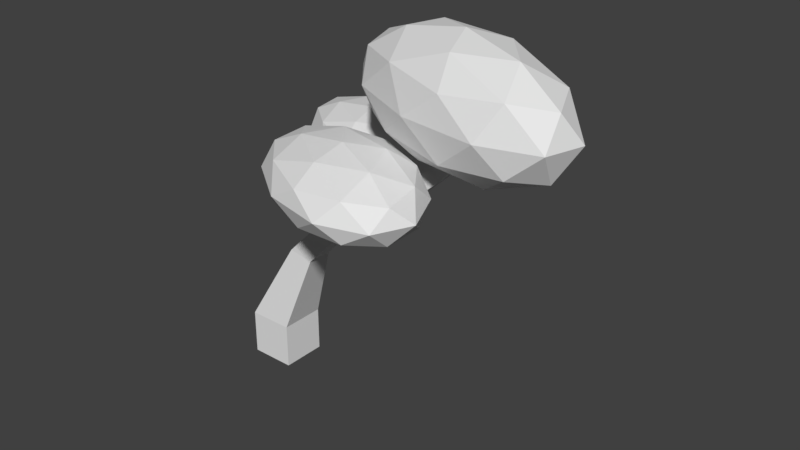 # Source: tree.blend  (saved by Blender 2.78.0; exported with 4.5.12 LTS)
import bpy
from mathutils import Matrix  # noqa: F401  (used for matrix-valued properties, if any)

bpy.ops.wm.read_factory_settings(use_empty=True)
scene = bpy.context.scene
scene.name = 'Scene'

# ---- collections
col_collection_1 = bpy.data.collections.new('Collection 1'); scene.collection.children.link(col_collection_1)

# ---- world
world_world = bpy.data.worlds.new('World'); scene.world = world_world
world_world.color = (0.05088, 0.05088, 0.05088)
world_world.use_sun_shadow = False
world_world.sun_shadow_jitter_overblur = 0.0
world_world.cycles.sampling_method = 'MANUAL'

# ---- meshes
me_cube_001 = bpy.data.meshes.new('Cube.001')
me_cube_001.from_pydata([(-0.6169, -0.5791, -0.556), (-0.6169, -0.5791, 0.6539), (-0.6169, 0.6307, -0.556), (-0.6169, 0.6307, 0.6539), (0.593, -0.5791, -0.556), (0.593, -0.5791, 0.6539), (0.593, 0.6307, -0.556), (0.593, 0.6307, 0.6539), (0.6529, -0.3158, 2.917), (0.6529, 0.3675, 2.917), (1.325, 0.3675, 2.796), (1.325, -0.3158, 2.796), (2.243, -0.2586, 4.579), (2.243, 0.3102, 4.579), (2.671, 0.3102, 4.204), (2.671, -0.2586, 4.204), (3.838, -0.2019, 5.421), (3.838, 0.2535, 5.421), (4.213, 0.2535, 5.163), (4.213, -0.2019, 5.163), (5.316, -0.1494, 6.659), (5.316, 0.201, 6.659), (5.605, 0.201, 6.461), (5.605, -0.1494, 6.461), (5.496, -0.1418, 7.761), (5.496, 0.1934, 7.761), (5.825, 0.1934, 7.695), (5.825, -0.1418, 7.695), (4.909, 0.2273, 5.812), (4.909, -0.1756, 5.812), (4.577, -0.1756, 6.04), (4.577, 0.2273, 6.04), (2.98, -0.2473, 4.396), (3.288, -0.2359, 4.587), (3.596, -0.2246, 4.779), (3.905, -0.2133, 4.971), (3.519, -0.2133, 5.253), (3.2, -0.2246, 5.084), (2.881, -0.2359, 4.916), (2.562, -0.2473, 4.747), (2.562, 0.2989, 4.747), (2.881, 0.2876, 4.916), (3.2, 0.2762, 5.084), (3.519, 0.2649, 5.253), (3.905, 0.2649, 4.971), (3.596, 0.2762, 4.779), (3.288, 0.2876, 4.587), (2.98, 0.2989, 4.396), (1.662, 0.3532, 3.148), (1.998, 0.3389, 3.5), (2.335, 0.3246, 3.852), (2.335, -0.2729, 3.852), (1.998, -0.2872, 3.5), (1.662, -0.3015, 3.148), (1.05, -0.3015, 3.332), (1.448, -0.2872, 3.748), (1.846, -0.2729, 4.163), (1.846, 0.3246, 4.163), (1.448, 0.3389, 3.748), (1.05, 0.3532, 3.332), (1.613, 1.666, 3.925), (1.815, 1.578, 4.117), (1.485, 1.521, 4.254), (1.246, 1.624, 4.027), (1.588, 2.219, 5.009), (1.72, 2.108, 5.092), (1.504, 2.032, 5.152), (1.347, 2.163, 5.055), (1.578, 2.149, 5.829), (1.683, 2.04, 5.814), (1.511, 1.963, 5.808), (1.387, 2.092, 5.824), (4.156, -1.165, 5.574), (3.866, -1.068, 5.748), (3.917, -1.245, 5.448), (3.619, -1.139, 5.638), (4.059, -1.751, 6.473), (3.874, -1.631, 6.517), (3.907, -1.841, 6.446), (3.718, -1.711, 6.494), (1.349, 2.137, 4.48), (2.752, 0.7948, 4.982), (0.2745, 1.298, 4.982), (-0.7182, 2.96, 4.982), (1.146, 3.484, 4.982), (3.29, 2.146, 4.982), (1.552, 0.7892, 5.795), (-0.5926, 2.128, 5.795), (-0.05421, 3.479, 5.795), (2.423, 2.975, 5.795), (3.416, 1.313, 5.795), (1.349, 2.137, 6.297), (0.7173, 1.644, 4.616), (2.173, 1.348, 4.616), (1.542, 0.8552, 4.911), (3.315, 1.353, 4.911), (2.49, 2.142, 4.616), (0.1339, 2.621, 4.616), (-0.4976, 2.128, 4.911), (1.229, 2.929, 4.616), (0.01446, 3.413, 4.911), (2.37, 2.934, 4.911), (3.388, 0.8638, 5.389), (3.705, 1.658, 5.389), (0.8367, 0.8519, 5.389), (2.293, 0.5559, 5.389), (-1.007, 2.616, 5.389), (-0.4238, 1.639, 5.389), (0.4047, 3.717, 5.389), (-0.6908, 3.41, 5.389), (3.121, 2.635, 5.389), (1.861, 3.422, 5.389), (2.683, 0.8605, 5.866), (0.327, 1.339, 5.866), (-0.617, 2.92, 5.866), (1.156, 3.418, 5.866), (3.195, 2.145, 5.866), (1.468, 1.345, 6.161), (2.564, 1.653, 6.161), (0.2077, 2.131, 6.161), (0.5241, 2.925, 6.161), (1.98, 2.629, 6.161), (3.898, -1.756, 5.36), (5.283, -3.369, 5.888), (2.628, -2.735, 5.888), (1.728, -0.7487, 5.888), (3.826, -0.1549, 5.888), (6.023, -1.774, 5.888), (3.969, -3.358, 6.743), (1.772, -1.738, 6.743), (2.513, -0.1439, 6.743), (5.167, -0.7776, 6.743), (6.067, -2.764, 6.743), (3.898, -1.756, 7.271), (3.152, -2.332, 5.503), (4.712, -2.704, 5.503), (3.966, -3.279, 5.813), (5.961, -2.715, 5.813), (5.147, -1.767, 5.503), (2.622, -1.164, 5.503), (1.876, -1.739, 5.813), (3.856, -0.815, 5.503), (2.58, -0.2228, 5.813), (5.105, -0.8255, 5.813), (5.987, -3.296, 6.316), (6.422, -2.359, 6.316), (3.194, -3.273, 6.316), (4.754, -3.645, 6.316), (1.373, -1.154, 6.316), (1.902, -2.321, 6.316), (3.042, 0.1328, 6.316), (1.808, -0.2163, 6.316), (5.893, -1.192, 6.316), (4.602, -0.2398, 6.316), (5.215, -3.29, 6.818), (2.69, -2.687, 6.818), (1.834, -0.798, 6.818), (3.83, -0.2333, 6.818), (5.919, -1.773, 6.818), (3.94, -2.698, 7.129), (5.173, -2.348, 7.129), (2.648, -1.746, 7.129), (3.084, -0.8085, 7.129), (4.644, -1.181, 7.129), (5.752, 0.07436, 6.499), (7.883, -1.463, 7.397), (4.443, -0.9727, 7.397), (2.812, 0.9642, 7.397), (5.243, 1.671, 7.397), (8.377, 0.1715, 7.397), (6.26, -1.523, 8.849), (3.126, -0.02276, 8.849), (3.621, 1.611, 8.849), (7.06, 1.121, 8.849), (8.691, -0.8155, 8.849), (5.752, 0.07436, 9.747), (4.982, -0.5411, 6.742), (7.004, -0.8291, 6.742), (6.235, -1.444, 7.269), (8.547, -0.772, 7.269), (7.295, 0.1314, 6.742), (4.024, 0.5974, 6.742), (3.254, -0.01801, 7.269), (5.453, 1.013, 6.742), (3.725, 1.536, 7.269), (6.996, 1.07, 7.269), (8.732, -1.352, 8.123), (9.023, -0.3916, 8.123), (5.281, -1.48, 8.123), (7.303, -1.768, 8.123), (2.48, 0.5403, 8.123), (3.439, -0.5982, 8.123), (4.2, 1.916, 8.123), (2.771, 1.501, 8.123), (8.064, 0.7469, 8.123), (6.222, 1.629, 8.123), (7.778, -1.387, 8.977), (4.507, -0.9214, 8.977), (2.956, 0.9207, 8.977), (5.268, 1.593, 8.977), (8.249, 0.1667, 8.977), (6.05, -0.8643, 9.504), (7.479, -0.4487, 9.504), (4.208, 0.01727, 9.504), (4.499, 0.9778, 9.504), (6.521, 0.6898, 9.504)], [], [(0, 1, 3, 2), (2, 3, 7, 6), (6, 7, 5, 4), (4, 5, 1, 0), (2, 6, 4, 0), (5, 7, 10, 11), (51, 50, 14, 15), (3, 1, 8, 9), (1, 5, 11, 8), (7, 3, 9, 10), (36, 35, 74, 75), (57, 56, 12, 13), (56, 51, 15, 12), (50, 57, 13, 14), (29, 28, 22, 23), (44, 43, 17, 18), (35, 44, 18, 19), (43, 36, 16, 17), (21, 20, 24, 25), (31, 30, 20, 21), (30, 29, 23, 20), (28, 31, 21, 22), (26, 25, 24, 27), (20, 23, 27, 24), (22, 21, 25, 26), (23, 22, 26, 27), (18, 17, 31, 28), (16, 19, 29, 30), (17, 16, 30, 31), (19, 18, 28, 29), (13, 12, 39, 40), (40, 39, 38, 41), (41, 38, 37, 42), (42, 37, 36, 43), (15, 14, 47, 32), (32, 47, 46, 33), (33, 46, 45, 34), (34, 45, 44, 35), (14, 13, 40, 47), (47, 40, 41, 46), (46, 41, 42, 45), (45, 42, 43, 44), (12, 15, 32, 39), (39, 32, 33, 38), (38, 33, 34, 37), (37, 34, 35, 36), (10, 9, 59, 48), (58, 49, 61, 62), (49, 58, 57, 50), (8, 11, 53, 54), (54, 53, 52, 55), (55, 52, 51, 56), (9, 8, 54, 59), (59, 54, 55, 58), (58, 55, 56, 57), (11, 10, 48, 53), (53, 48, 49, 52), (52, 49, 50, 51), (60, 63, 67, 64), (59, 58, 62, 63), (49, 48, 60, 61), (48, 59, 63, 60), (65, 64, 68, 69), (61, 60, 64, 65), (62, 61, 65, 66), (63, 62, 66, 67), (68, 71, 70, 69), (66, 65, 69, 70), (67, 66, 70, 71), (64, 67, 71, 68), (73, 75, 79, 77), (35, 19, 72, 74), (19, 16, 73, 72), (16, 36, 75, 73), (79, 78, 76, 77), (72, 73, 77, 76), (75, 74, 78, 79), (74, 72, 76, 78), (80, 93, 92), (81, 93, 95), (80, 92, 97), (80, 97, 99), (80, 99, 96), (81, 95, 102), (82, 94, 104), (83, 98, 106), (84, 100, 108), (85, 101, 110), (81, 102, 105), (82, 104, 107), (83, 106, 109), (84, 108, 111), (85, 110, 103), (86, 112, 117), (87, 113, 119), (88, 114, 120), (89, 115, 121), (90, 116, 118), (118, 121, 91), (118, 116, 121), (116, 89, 121), (121, 120, 91), (121, 115, 120), (115, 88, 120), (120, 119, 91), (120, 114, 119), (114, 87, 119), (119, 117, 91), (119, 113, 117), (113, 86, 117), (117, 118, 91), (117, 112, 118), (112, 90, 118), (103, 116, 90), (103, 110, 116), (110, 89, 116), (111, 115, 89), (111, 108, 115), (108, 88, 115), (109, 114, 88), (109, 106, 114), (106, 87, 114), (107, 113, 87), (107, 104, 113), (104, 86, 113), (105, 112, 86), (105, 102, 112), (102, 90, 112), (110, 111, 89), (110, 101, 111), (101, 84, 111), (108, 109, 88), (108, 100, 109), (100, 83, 109), (106, 107, 87), (106, 98, 107), (98, 82, 107), (104, 105, 86), (104, 94, 105), (94, 81, 105), (102, 103, 90), (102, 95, 103), (95, 85, 103), (96, 101, 85), (96, 99, 101), (99, 84, 101), (99, 100, 84), (99, 97, 100), (97, 83, 100), (97, 98, 83), (97, 92, 98), (92, 82, 98), (95, 96, 85), (95, 93, 96), (93, 80, 96), (92, 94, 82), (92, 93, 94), (93, 81, 94), (122, 135, 134), (123, 135, 137), (122, 134, 139), (122, 139, 141), (122, 141, 138), (123, 137, 144), (124, 136, 146), (125, 140, 148), (126, 142, 150), (127, 143, 152), (123, 144, 147), (124, 146, 149), (125, 148, 151), (126, 150, 153), (127, 152, 145), (128, 154, 159), (129, 155, 161), (130, 156, 162), (131, 157, 163), (132, 158, 160), (160, 163, 133), (160, 158, 163), (158, 131, 163), (163, 162, 133), (163, 157, 162), (157, 130, 162), (162, 161, 133), (162, 156, 161), (156, 129, 161), (161, 159, 133), (161, 155, 159), (155, 128, 159), (159, 160, 133), (159, 154, 160), (154, 132, 160), (145, 158, 132), (145, 152, 158), (152, 131, 158), (153, 157, 131), (153, 150, 157), (150, 130, 157), (151, 156, 130), (151, 148, 156), (148, 129, 156), (149, 155, 129), (149, 146, 155), (146, 128, 155), (147, 154, 128), (147, 144, 154), (144, 132, 154), (152, 153, 131), (152, 143, 153), (143, 126, 153), (150, 151, 130), (150, 142, 151), (142, 125, 151), (148, 149, 129), (148, 140, 149), (140, 124, 149), (146, 147, 128), (146, 136, 147), (136, 123, 147), (144, 145, 132), (144, 137, 145), (137, 127, 145), (138, 143, 127), (138, 141, 143), (141, 126, 143), (141, 142, 126), (141, 139, 142), (139, 125, 142), (139, 140, 125), (139, 134, 140), (134, 124, 140), (137, 138, 127), (137, 135, 138), (135, 122, 138), (134, 136, 124), (134, 135, 136), (135, 123, 136), (164, 177, 176), (165, 177, 179), (164, 176, 181), (164, 181, 183), (164, 183, 180), (165, 179, 186), (166, 178, 188), (167, 182, 190), (168, 184, 192), (169, 185, 194), (165, 186, 189), (166, 188, 191), (167, 190, 193), (168, 192, 195), (169, 194, 187), (170, 196, 201), (171, 197, 203), (172, 198, 204), (173, 199, 205), (174, 200, 202), (202, 205, 175), (202, 200, 205), (200, 173, 205), (205, 204, 175), (205, 199, 204), (199, 172, 204), (204, 203, 175), (204, 198, 203), (198, 171, 203), (203, 201, 175), (203, 197, 201), (197, 170, 201), (201, 202, 175), (201, 196, 202), (196, 174, 202), (187, 200, 174), (187, 194, 200), (194, 173, 200), (195, 199, 173), (195, 192, 199), (192, 172, 199), (193, 198, 172), (193, 190, 198), (190, 171, 198), (191, 197, 171), (191, 188, 197), (188, 170, 197), (189, 196, 170), (189, 186, 196), (186, 174, 196), (194, 195, 173), (194, 185, 195), (185, 168, 195), (192, 193, 172), (192, 184, 193), (184, 167, 193), (190, 191, 171), (190, 182, 191), (182, 166, 191), (188, 189, 170), (188, 178, 189), (178, 165, 189), (186, 187, 174), (186, 179, 187), (179, 169, 187), (180, 185, 169), (180, 183, 185), (183, 168, 185), (183, 184, 168), (183, 181, 184), (181, 167, 184), (181, 182, 167), (181, 176, 182), (176, 166, 182), (179, 180, 169), (179, 177, 180), (177, 164, 180), (176, 178, 166), (176, 177, 178), (177, 165, 178)])
me_cube_001.use_remesh_preserve_volume = False
me_cube_001.use_remesh_preserve_attributes = False
me_cube_001.use_mirror_vertex_groups = False
me_cube_001.update()

# ---- objects
ob_cube = bpy.data.objects.new('Cube', me_cube_001)

# ---- transforms, parenting, visibility, modifiers, constraints
ob_cube.location = (0.0, 0.0, 0.0)
ob_cube.lineart.crease_threshold = 0.0

# ---- collection membership
col_collection_1.objects.link(ob_cube)

# ---- scene / render settings (as saved in the file)
scene.frame_start = 1; scene.frame_end = 250; scene.frame_set(1)
scene.render.engine = 'BLENDER_EEVEE_NEXT'
scene.render.resolution_percentage = 50
scene.render.dither_intensity = 0.0
scene.cycles.use_denoising = False
scene.cycles.samples = 128
scene.cycles.sampling_pattern = 'TABULATED_SOBOL'
scene.cycles.light_sampling_threshold = 0.0
scene.cycles.use_adaptive_sampling = False
scene.cycles.use_light_tree = False
scene.cycles.blur_glossy = 0.0
scene.cycles.sample_clamp_indirect = 0.0
scene.view_settings.view_transform = 'Standard'
bpy.context.view_layer.update()

# ---- added for rendering (the .blend has no active camera and no usable light): camera, sun
cam_auto = bpy.data.cameras.new('AutoCamera')
cam_auto.lens = 50.0
cam_auto.sensor_width = 36.0
cam_auto.clip_end = 1000.0
ob_auto_camera = bpy.data.objects.new('AutoCamera', cam_auto)
scene.collection.objects.link(ob_auto_camera)
ob_auto_camera.location = (18.954, -17.8994, 16.5524)
ob_auto_camera.rotation_euler = (1.09748, -7.21219e-08, 0.694738)
scene.camera = ob_auto_camera
light_auto_sun = bpy.data.lights.new('AutoSun', 'SUN')
light_auto_sun.energy = 3.0
light_auto_sun.angle = 0.0523599
ob_auto_sun = bpy.data.objects.new('AutoSun', light_auto_sun)
scene.collection.objects.link(ob_auto_sun)
ob_auto_sun.rotation_euler = (0.872665, 0.174533, 0.523599)
bpy.context.view_layer.update()
